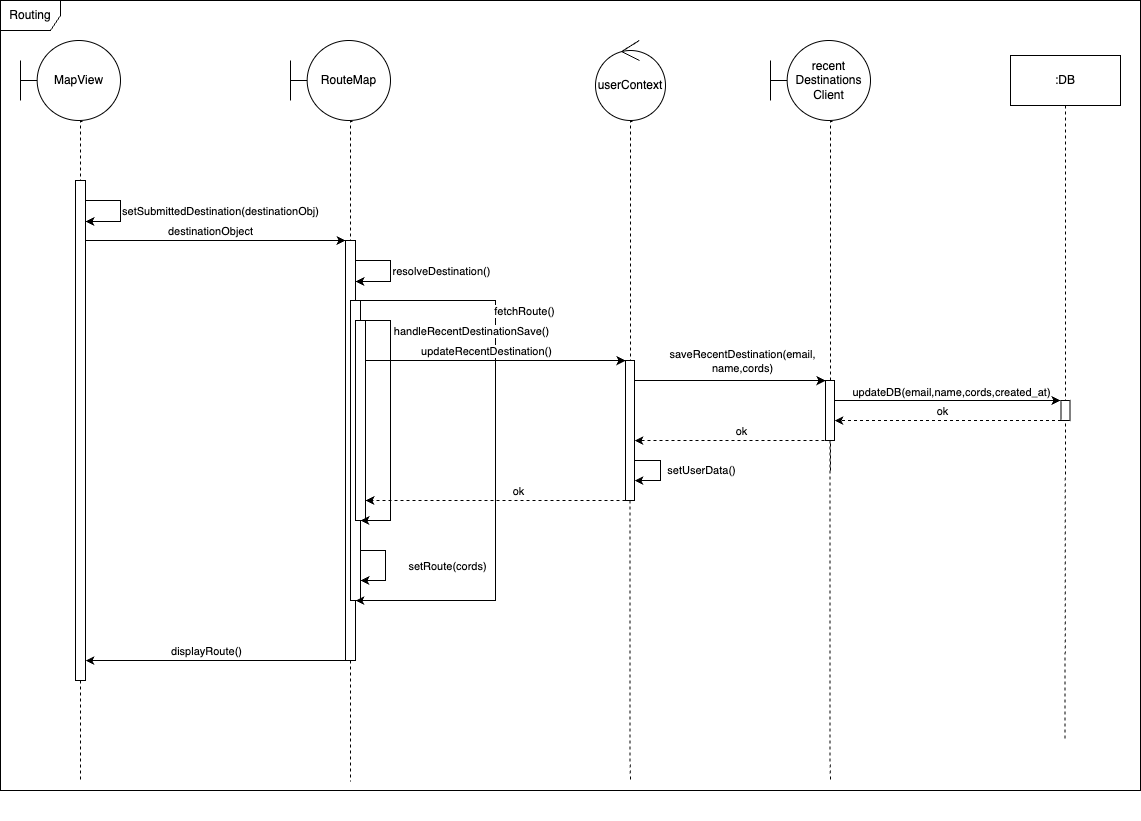

The diagram above was exported from draw.io. Its source (the exported page's mxGraphModel, read from the mxfile embedded in the PNG):
<mxGraphModel dx="1578" dy="1043" grid="1" gridSize="10" guides="1" tooltips="1" connect="1" arrows="1" fold="1" page="1" pageScale="1" pageWidth="827" pageHeight="1169" math="0" shadow="0">
  <root>
    <mxCell id="0" />
    <mxCell id="1" parent="0" />
    <mxCell id="ecfK0KOfE3P1GZ1mBYEo-11" value="" style="group" parent="1" vertex="1" connectable="0">
      <mxGeometry x="400" y="140" width="100" height="780" as="geometry" />
    </mxCell>
    <mxCell id="ecfK0KOfE3P1GZ1mBYEo-15" value="" style="html=1;points=[[0,0,0,0,5],[0,1,0,0,-5],[1,0,0,0,5],[1,1,0,0,-5]];perimeter=orthogonalPerimeter;outlineConnect=0;targetShapes=umlLifeline;portConstraint=eastwest;newEdgeStyle={&quot;curved&quot;:0,&quot;rounded&quot;:0};" parent="ecfK0KOfE3P1GZ1mBYEo-11" vertex="1">
      <mxGeometry x="55" y="200" width="10" height="420" as="geometry" />
    </mxCell>
    <mxCell id="srlLNLentr6XGBH2j51m-10" value="" style="html=1;points=[[0,0,0,0,5],[0,1,0,0,-5],[1,0,0,0,5],[1,1,0,0,-5]];perimeter=orthogonalPerimeter;outlineConnect=0;targetShapes=umlLifeline;portConstraint=eastwest;newEdgeStyle={&quot;curved&quot;:0,&quot;rounded&quot;:0};" parent="ecfK0KOfE3P1GZ1mBYEo-11" vertex="1">
      <mxGeometry x="60" y="260" width="10" height="300" as="geometry" />
    </mxCell>
    <mxCell id="ecfK0KOfE3P1GZ1mBYEo-12" value="" style="edgeStyle=orthogonalEdgeStyle;rounded=0;orthogonalLoop=1;jettySize=auto;html=1;dashed=1;endArrow=none;endFill=0;" parent="ecfK0KOfE3P1GZ1mBYEo-11" source="ecfK0KOfE3P1GZ1mBYEo-15" edge="1">
      <mxGeometry relative="1" as="geometry">
        <mxPoint x="60" y="741" as="targetPoint" />
        <Array as="points">
          <mxPoint x="60" y="720" />
          <mxPoint x="60" y="720" />
        </Array>
      </mxGeometry>
    </mxCell>
    <mxCell id="ecfK0KOfE3P1GZ1mBYEo-13" value="RouteMap" style="shape=umlBoundary;whiteSpace=wrap;html=1;" parent="ecfK0KOfE3P1GZ1mBYEo-11" vertex="1">
      <mxGeometry width="100" height="80" as="geometry" />
    </mxCell>
    <mxCell id="ecfK0KOfE3P1GZ1mBYEo-14" value="" style="edgeStyle=orthogonalEdgeStyle;rounded=0;orthogonalLoop=1;jettySize=auto;html=1;dashed=1;endArrow=none;endFill=0;exitX=0.62;exitY=1.013;exitDx=0;exitDy=0;exitPerimeter=0;" parent="ecfK0KOfE3P1GZ1mBYEo-11" source="ecfK0KOfE3P1GZ1mBYEo-13" target="ecfK0KOfE3P1GZ1mBYEo-15" edge="1">
      <mxGeometry relative="1" as="geometry">
        <mxPoint x="100" y="881" as="targetPoint" />
        <mxPoint x="100" y="220" as="sourcePoint" />
        <Array as="points">
          <mxPoint x="60" y="81" />
        </Array>
      </mxGeometry>
    </mxCell>
    <mxCell id="ecfK0KOfE3P1GZ1mBYEo-59" style="edgeStyle=orthogonalEdgeStyle;rounded=0;orthogonalLoop=1;jettySize=auto;html=1;curved=0;" parent="ecfK0KOfE3P1GZ1mBYEo-11" edge="1">
      <mxGeometry relative="1" as="geometry">
        <mxPoint x="70" y="510" as="sourcePoint" />
        <mxPoint x="70" y="540" as="targetPoint" />
        <Array as="points">
          <mxPoint x="95" y="510" />
          <mxPoint x="95" y="540" />
        </Array>
      </mxGeometry>
    </mxCell>
    <mxCell id="srlLNLentr6XGBH2j51m-7" value="setRoute(cords)" style="edgeLabel;html=1;align=center;verticalAlign=middle;resizable=0;points=[];" parent="ecfK0KOfE3P1GZ1mBYEo-59" vertex="1" connectable="0">
      <mxGeometry x="-0.5887" y="-1" relative="1" as="geometry">
        <mxPoint x="69" y="14" as="offset" />
      </mxGeometry>
    </mxCell>
    <mxCell id="ecfK0KOfE3P1GZ1mBYEo-22" style="edgeStyle=orthogonalEdgeStyle;rounded=0;orthogonalLoop=1;jettySize=auto;html=1;curved=0;" parent="ecfK0KOfE3P1GZ1mBYEo-11" source="ecfK0KOfE3P1GZ1mBYEo-15" target="ecfK0KOfE3P1GZ1mBYEo-15" edge="1">
      <mxGeometry relative="1" as="geometry">
        <mxPoint x="70" y="270" as="sourcePoint" />
        <mxPoint x="70" y="600" as="targetPoint" />
        <Array as="points">
          <mxPoint x="205" y="260" />
          <mxPoint x="205" y="560" />
        </Array>
      </mxGeometry>
    </mxCell>
    <mxCell id="srlLNLentr6XGBH2j51m-3" value="fetchRoute()" style="edgeLabel;html=1;align=center;verticalAlign=middle;resizable=0;points=[];" parent="ecfK0KOfE3P1GZ1mBYEo-22" vertex="1" connectable="0">
      <mxGeometry x="-0.599" y="-2" relative="1" as="geometry">
        <mxPoint x="51" y="8" as="offset" />
      </mxGeometry>
    </mxCell>
    <mxCell id="srlLNLentr6XGBH2j51m-11" value="" style="html=1;points=[[0,0,0,0,5],[0,1,0,0,-5],[1,0,0,0,5],[1,1,0,0,-5]];perimeter=orthogonalPerimeter;outlineConnect=0;targetShapes=umlLifeline;portConstraint=eastwest;newEdgeStyle={&quot;curved&quot;:0,&quot;rounded&quot;:0};" parent="ecfK0KOfE3P1GZ1mBYEo-11" vertex="1">
      <mxGeometry x="65" y="280" width="10" height="200" as="geometry" />
    </mxCell>
    <mxCell id="ecfK0KOfE3P1GZ1mBYEo-18" style="edgeStyle=orthogonalEdgeStyle;rounded=0;orthogonalLoop=1;jettySize=auto;html=1;curved=0;" parent="1" source="ecfK0KOfE3P1GZ1mBYEo-10" edge="1">
      <mxGeometry relative="1" as="geometry">
        <mxPoint x="105" y="340" as="sourcePoint" />
        <mxPoint x="455" y="340" as="targetPoint" />
        <Array as="points">
          <mxPoint x="270" y="340" />
          <mxPoint x="270" y="340" />
        </Array>
      </mxGeometry>
    </mxCell>
    <mxCell id="ecfK0KOfE3P1GZ1mBYEo-19" value="destinationObject" style="edgeLabel;html=1;align=center;verticalAlign=middle;resizable=0;points=[];" parent="ecfK0KOfE3P1GZ1mBYEo-18" vertex="1" connectable="0">
      <mxGeometry x="-0.044" relative="1" as="geometry">
        <mxPoint y="-10" as="offset" />
      </mxGeometry>
    </mxCell>
    <mxCell id="ecfK0KOfE3P1GZ1mBYEo-20" style="edgeStyle=orthogonalEdgeStyle;rounded=0;orthogonalLoop=1;jettySize=auto;html=1;curved=0;" parent="1" edge="1">
      <mxGeometry relative="1" as="geometry">
        <mxPoint x="465" y="360" as="sourcePoint" />
        <mxPoint x="465" y="381" as="targetPoint" />
        <Array as="points">
          <mxPoint x="500" y="360" />
          <mxPoint x="500" y="381" />
        </Array>
      </mxGeometry>
    </mxCell>
    <mxCell id="srlLNLentr6XGBH2j51m-2" value="resolveDestination()" style="edgeLabel;html=1;align=center;verticalAlign=middle;resizable=0;points=[];" parent="ecfK0KOfE3P1GZ1mBYEo-20" vertex="1" connectable="0">
      <mxGeometry x="-0.4235" y="-1" relative="1" as="geometry">
        <mxPoint x="59" y="9" as="offset" />
      </mxGeometry>
    </mxCell>
    <mxCell id="ecfK0KOfE3P1GZ1mBYEo-27" value="" style="group" parent="1" vertex="1" connectable="0">
      <mxGeometry x="680" y="140" width="100" height="741" as="geometry" />
    </mxCell>
    <mxCell id="ecfK0KOfE3P1GZ1mBYEo-28" value="" style="edgeStyle=orthogonalEdgeStyle;rounded=0;orthogonalLoop=1;jettySize=auto;html=1;dashed=1;endArrow=none;endFill=0;" parent="ecfK0KOfE3P1GZ1mBYEo-27" source="ecfK0KOfE3P1GZ1mBYEo-31" edge="1">
      <mxGeometry relative="1" as="geometry">
        <mxPoint x="60" y="741" as="targetPoint" />
        <Array as="points">
          <mxPoint x="60" y="720" />
          <mxPoint x="60" y="720" />
        </Array>
      </mxGeometry>
    </mxCell>
    <mxCell id="ecfK0KOfE3P1GZ1mBYEo-30" value="" style="edgeStyle=orthogonalEdgeStyle;rounded=0;orthogonalLoop=1;jettySize=auto;html=1;dashed=1;endArrow=none;endFill=0;exitX=0.62;exitY=1.013;exitDx=0;exitDy=0;exitPerimeter=0;" parent="ecfK0KOfE3P1GZ1mBYEo-27" target="ecfK0KOfE3P1GZ1mBYEo-31" edge="1">
      <mxGeometry relative="1" as="geometry">
        <mxPoint x="100" y="881" as="targetPoint" />
        <mxPoint x="62" y="81.03999999999996" as="sourcePoint" />
        <Array as="points">
          <mxPoint x="60" y="81" />
        </Array>
      </mxGeometry>
    </mxCell>
    <mxCell id="ecfK0KOfE3P1GZ1mBYEo-31" value="" style="html=1;points=[[0,0,0,0,5],[0,1,0,0,-5],[1,0,0,0,5],[1,1,0,0,-5]];perimeter=orthogonalPerimeter;outlineConnect=0;targetShapes=umlLifeline;portConstraint=eastwest;newEdgeStyle={&quot;curved&quot;:0,&quot;rounded&quot;:0};" parent="ecfK0KOfE3P1GZ1mBYEo-27" vertex="1">
      <mxGeometry x="55" y="320" width="9" height="140" as="geometry" />
    </mxCell>
    <mxCell id="ecfK0KOfE3P1GZ1mBYEo-52" style="edgeStyle=orthogonalEdgeStyle;rounded=0;orthogonalLoop=1;jettySize=auto;html=1;curved=0;" parent="ecfK0KOfE3P1GZ1mBYEo-27" source="ecfK0KOfE3P1GZ1mBYEo-31" target="ecfK0KOfE3P1GZ1mBYEo-31" edge="1">
      <mxGeometry relative="1" as="geometry">
        <mxPoint x="65" y="460" as="sourcePoint" />
        <mxPoint x="70" y="560" as="targetPoint" />
        <Array as="points">
          <mxPoint x="90" y="420" />
          <mxPoint x="90" y="440" />
        </Array>
      </mxGeometry>
    </mxCell>
    <mxCell id="srlLNLentr6XGBH2j51m-6" value="setUserData()" style="edgeLabel;html=1;align=center;verticalAlign=middle;resizable=0;points=[];" parent="ecfK0KOfE3P1GZ1mBYEo-52" vertex="1" connectable="0">
      <mxGeometry x="-0.1701" y="-1" relative="1" as="geometry">
        <mxPoint x="41" y="6" as="offset" />
      </mxGeometry>
    </mxCell>
    <mxCell id="R2m-oU3XpoIHORO7AnCl-1" value="userContext" style="ellipse;shape=umlControl;whiteSpace=wrap;html=1;" vertex="1" parent="ecfK0KOfE3P1GZ1mBYEo-27">
      <mxGeometry x="25" width="70" height="80" as="geometry" />
    </mxCell>
    <mxCell id="ecfK0KOfE3P1GZ1mBYEo-25" style="edgeStyle=orthogonalEdgeStyle;rounded=0;orthogonalLoop=1;jettySize=auto;html=1;curved=0;" parent="1" edge="1">
      <mxGeometry relative="1" as="geometry">
        <mxPoint x="469.97" y="420" as="sourcePoint" />
        <mxPoint x="469.97" y="620" as="targetPoint" />
        <Array as="points">
          <mxPoint x="499.97" y="420" />
          <mxPoint x="499.97" y="620" />
        </Array>
      </mxGeometry>
    </mxCell>
    <mxCell id="srlLNLentr6XGBH2j51m-4" value="handleRecentDestinationSave()" style="edgeLabel;html=1;align=center;verticalAlign=middle;resizable=0;points=[];" parent="ecfK0KOfE3P1GZ1mBYEo-25" vertex="1" connectable="0">
      <mxGeometry x="-0.72" y="1" relative="1" as="geometry">
        <mxPoint x="79" y="3" as="offset" />
      </mxGeometry>
    </mxCell>
    <mxCell id="ecfK0KOfE3P1GZ1mBYEo-33" style="edgeStyle=orthogonalEdgeStyle;rounded=0;orthogonalLoop=1;jettySize=auto;html=1;curved=0;" parent="1" source="srlLNLentr6XGBH2j51m-11" target="ecfK0KOfE3P1GZ1mBYEo-31" edge="1">
      <mxGeometry relative="1" as="geometry">
        <mxPoint x="470" y="460" as="sourcePoint" />
        <mxPoint x="745.02" y="460.5" as="targetPoint" />
        <Array as="points">
          <mxPoint x="540" y="460" />
          <mxPoint x="540" y="460" />
        </Array>
      </mxGeometry>
    </mxCell>
    <mxCell id="srlLNLentr6XGBH2j51m-5" value="updateRecentDestination()" style="edgeLabel;html=1;align=center;verticalAlign=middle;resizable=0;points=[];" parent="ecfK0KOfE3P1GZ1mBYEo-33" vertex="1" connectable="0">
      <mxGeometry x="-0.8692" y="-1" relative="1" as="geometry">
        <mxPoint x="103" y="-11" as="offset" />
      </mxGeometry>
    </mxCell>
    <mxCell id="ecfK0KOfE3P1GZ1mBYEo-36" value="" style="group" parent="1" vertex="1" connectable="0">
      <mxGeometry x="880" y="140" width="100" height="741" as="geometry" />
    </mxCell>
    <mxCell id="ecfK0KOfE3P1GZ1mBYEo-37" value="" style="edgeStyle=orthogonalEdgeStyle;rounded=0;orthogonalLoop=1;jettySize=auto;html=1;dashed=1;endArrow=none;endFill=0;" parent="ecfK0KOfE3P1GZ1mBYEo-36" source="ecfK0KOfE3P1GZ1mBYEo-40" edge="1">
      <mxGeometry relative="1" as="geometry">
        <mxPoint x="60" y="741" as="targetPoint" />
        <Array as="points">
          <mxPoint x="60" y="720" />
          <mxPoint x="60" y="720" />
        </Array>
      </mxGeometry>
    </mxCell>
    <mxCell id="ecfK0KOfE3P1GZ1mBYEo-38" value="recent&lt;div&gt;Destinations&lt;/div&gt;&lt;div&gt;Client&lt;/div&gt;" style="shape=umlBoundary;whiteSpace=wrap;html=1;" parent="ecfK0KOfE3P1GZ1mBYEo-36" vertex="1">
      <mxGeometry width="100" height="80" as="geometry" />
    </mxCell>
    <mxCell id="ecfK0KOfE3P1GZ1mBYEo-39" value="" style="edgeStyle=orthogonalEdgeStyle;rounded=0;orthogonalLoop=1;jettySize=auto;html=1;dashed=1;endArrow=none;endFill=0;exitX=0.62;exitY=1.013;exitDx=0;exitDy=0;exitPerimeter=0;" parent="ecfK0KOfE3P1GZ1mBYEo-36" source="ecfK0KOfE3P1GZ1mBYEo-38" target="ecfK0KOfE3P1GZ1mBYEo-40" edge="1">
      <mxGeometry relative="1" as="geometry">
        <mxPoint x="100" y="881" as="targetPoint" />
        <mxPoint x="100" y="220" as="sourcePoint" />
        <Array as="points">
          <mxPoint x="60" y="81" />
        </Array>
      </mxGeometry>
    </mxCell>
    <mxCell id="ecfK0KOfE3P1GZ1mBYEo-40" value="" style="html=1;points=[[0,0,0,0,5],[0,1,0,0,-5],[1,0,0,0,5],[1,1,0,0,-5]];perimeter=orthogonalPerimeter;outlineConnect=0;targetShapes=umlLifeline;portConstraint=eastwest;newEdgeStyle={&quot;curved&quot;:0,&quot;rounded&quot;:0};" parent="ecfK0KOfE3P1GZ1mBYEo-36" vertex="1">
      <mxGeometry x="55" y="340" width="9" height="60" as="geometry" />
    </mxCell>
    <mxCell id="ecfK0KOfE3P1GZ1mBYEo-41" style="edgeStyle=orthogonalEdgeStyle;rounded=0;orthogonalLoop=1;jettySize=auto;html=1;curved=0;" parent="1" source="ecfK0KOfE3P1GZ1mBYEo-31" target="ecfK0KOfE3P1GZ1mBYEo-40" edge="1">
      <mxGeometry relative="1" as="geometry">
        <Array as="points">
          <mxPoint x="840" y="480" />
          <mxPoint x="840" y="480" />
        </Array>
      </mxGeometry>
    </mxCell>
    <mxCell id="srlLNLentr6XGBH2j51m-8" value="saveRecentDestination(email,&lt;div&gt;name,cords)&lt;/div&gt;" style="edgeLabel;html=1;align=center;verticalAlign=middle;resizable=0;points=[];" parent="ecfK0KOfE3P1GZ1mBYEo-41" vertex="1" connectable="0">
      <mxGeometry x="-0.3121" y="-1" relative="1" as="geometry">
        <mxPoint x="41" y="-21" as="offset" />
      </mxGeometry>
    </mxCell>
    <mxCell id="ecfK0KOfE3P1GZ1mBYEo-43" value=":DB" style="html=1;whiteSpace=wrap;" parent="1" vertex="1">
      <mxGeometry x="1120" y="155" width="110" height="50" as="geometry" />
    </mxCell>
    <mxCell id="ecfK0KOfE3P1GZ1mBYEo-44" value="" style="edgeStyle=orthogonalEdgeStyle;rounded=0;orthogonalLoop=1;jettySize=auto;html=1;dashed=1;endArrow=none;endFill=0;exitX=0.5;exitY=1;exitDx=0;exitDy=0;" parent="1" source="ecfK0KOfE3P1GZ1mBYEo-43" edge="1">
      <mxGeometry relative="1" as="geometry">
        <mxPoint x="1174.5" y="841" as="targetPoint" />
        <Array as="points">
          <mxPoint x="1175" y="430" />
        </Array>
        <mxPoint x="1174.5" y="530" as="sourcePoint" />
      </mxGeometry>
    </mxCell>
    <mxCell id="ecfK0KOfE3P1GZ1mBYEo-48" style="edgeStyle=orthogonalEdgeStyle;rounded=0;orthogonalLoop=1;jettySize=auto;html=1;curved=0;dashed=1;" parent="1" source="ecfK0KOfE3P1GZ1mBYEo-47" edge="1">
      <mxGeometry relative="1" as="geometry">
        <mxPoint x="1170.5" y="550" as="sourcePoint" />
        <mxPoint x="944" y="520" as="targetPoint" />
        <Array as="points">
          <mxPoint x="944" y="520" />
        </Array>
      </mxGeometry>
    </mxCell>
    <mxCell id="ecfK0KOfE3P1GZ1mBYEo-49" value="ok" style="edgeLabel;html=1;align=center;verticalAlign=middle;resizable=0;points=[];" parent="ecfK0KOfE3P1GZ1mBYEo-48" vertex="1" connectable="0">
      <mxGeometry x="-0.1567" y="-1" relative="1" as="geometry">
        <mxPoint x="-24" y="-9" as="offset" />
      </mxGeometry>
    </mxCell>
    <mxCell id="ecfK0KOfE3P1GZ1mBYEo-47" value="" style="html=1;points=[[0,0,0,0,5],[0,1,0,0,-5],[1,0,0,0,5],[1,1,0,0,-5]];perimeter=orthogonalPerimeter;outlineConnect=0;targetShapes=umlLifeline;portConstraint=eastwest;newEdgeStyle={&quot;curved&quot;:0,&quot;rounded&quot;:0};" parent="1" vertex="1">
      <mxGeometry x="1170.5" y="500" width="9" height="20" as="geometry" />
    </mxCell>
    <mxCell id="ecfK0KOfE3P1GZ1mBYEo-50" style="edgeStyle=orthogonalEdgeStyle;rounded=0;orthogonalLoop=1;jettySize=auto;html=1;curved=0;dashed=1;" parent="1" target="ecfK0KOfE3P1GZ1mBYEo-31" edge="1">
      <mxGeometry relative="1" as="geometry">
        <mxPoint x="940" y="570" as="sourcePoint" />
        <mxPoint x="740" y="570" as="targetPoint" />
        <Array as="points">
          <mxPoint x="940" y="540" />
        </Array>
      </mxGeometry>
    </mxCell>
    <mxCell id="ecfK0KOfE3P1GZ1mBYEo-51" value="ok" style="edgeLabel;html=1;align=center;verticalAlign=middle;resizable=0;points=[];" parent="ecfK0KOfE3P1GZ1mBYEo-50" vertex="1" connectable="0">
      <mxGeometry x="-0.1567" y="-1" relative="1" as="geometry">
        <mxPoint x="-24" y="-9" as="offset" />
      </mxGeometry>
    </mxCell>
    <mxCell id="ecfK0KOfE3P1GZ1mBYEo-56" style="edgeStyle=orthogonalEdgeStyle;rounded=0;orthogonalLoop=1;jettySize=auto;html=1;curved=0;dashed=1;" parent="1" source="ecfK0KOfE3P1GZ1mBYEo-31" edge="1">
      <mxGeometry relative="1" as="geometry">
        <mxPoint x="706" y="640" as="sourcePoint" />
        <mxPoint x="475" y="600" as="targetPoint" />
        <Array as="points">
          <mxPoint x="610" y="600" />
          <mxPoint x="610" y="600" />
        </Array>
      </mxGeometry>
    </mxCell>
    <mxCell id="ecfK0KOfE3P1GZ1mBYEo-57" value="ok" style="edgeLabel;html=1;align=center;verticalAlign=middle;resizable=0;points=[];" parent="ecfK0KOfE3P1GZ1mBYEo-56" vertex="1" connectable="0">
      <mxGeometry x="-0.1567" y="-1" relative="1" as="geometry">
        <mxPoint x="1" y="-9" as="offset" />
      </mxGeometry>
    </mxCell>
    <mxCell id="ecfK0KOfE3P1GZ1mBYEo-63" style="edgeStyle=orthogonalEdgeStyle;rounded=0;orthogonalLoop=1;jettySize=auto;html=1;curved=0;" parent="1" source="ecfK0KOfE3P1GZ1mBYEo-15" target="ecfK0KOfE3P1GZ1mBYEo-10" edge="1">
      <mxGeometry relative="1" as="geometry">
        <mxPoint x="110" y="760" as="targetPoint" />
        <Array as="points">
          <mxPoint x="350" y="760" />
          <mxPoint x="350" y="760" />
        </Array>
      </mxGeometry>
    </mxCell>
    <mxCell id="KmZTz9I31DMgguYHD3YW-1" value="displayRoute()" style="edgeLabel;html=1;align=center;verticalAlign=middle;resizable=0;points=[];" parent="ecfK0KOfE3P1GZ1mBYEo-63" vertex="1" connectable="0">
      <mxGeometry x="0.0798" y="-1" relative="1" as="geometry">
        <mxPoint y="-9" as="offset" />
      </mxGeometry>
    </mxCell>
    <mxCell id="srlLNLentr6XGBH2j51m-9" value="" style="group" parent="1" vertex="1" connectable="0">
      <mxGeometry x="130" y="140" width="100" height="741" as="geometry" />
    </mxCell>
    <mxCell id="ecfK0KOfE3P1GZ1mBYEo-3" value="" style="group" parent="srlLNLentr6XGBH2j51m-9" vertex="1" connectable="0">
      <mxGeometry width="100" height="741" as="geometry" />
    </mxCell>
    <mxCell id="ecfK0KOfE3P1GZ1mBYEo-2" value="" style="edgeStyle=orthogonalEdgeStyle;rounded=0;orthogonalLoop=1;jettySize=auto;html=1;dashed=1;endArrow=none;endFill=0;" parent="ecfK0KOfE3P1GZ1mBYEo-3" source="ecfK0KOfE3P1GZ1mBYEo-10" edge="1">
      <mxGeometry relative="1" as="geometry">
        <mxPoint x="60" y="741" as="targetPoint" />
        <Array as="points">
          <mxPoint x="60" y="720" />
          <mxPoint x="60" y="720" />
        </Array>
      </mxGeometry>
    </mxCell>
    <mxCell id="ecfK0KOfE3P1GZ1mBYEo-1" value="MapView" style="shape=umlBoundary;whiteSpace=wrap;html=1;" parent="ecfK0KOfE3P1GZ1mBYEo-3" vertex="1">
      <mxGeometry width="100" height="80" as="geometry" />
    </mxCell>
    <mxCell id="ecfK0KOfE3P1GZ1mBYEo-9" value="" style="edgeStyle=orthogonalEdgeStyle;rounded=0;orthogonalLoop=1;jettySize=auto;html=1;dashed=1;endArrow=none;endFill=0;exitX=0.62;exitY=1.013;exitDx=0;exitDy=0;exitPerimeter=0;" parent="ecfK0KOfE3P1GZ1mBYEo-3" source="ecfK0KOfE3P1GZ1mBYEo-1" target="ecfK0KOfE3P1GZ1mBYEo-10" edge="1">
      <mxGeometry relative="1" as="geometry">
        <mxPoint x="100" y="881" as="targetPoint" />
        <mxPoint x="100" y="220" as="sourcePoint" />
        <Array as="points">
          <mxPoint x="60" y="81" />
        </Array>
      </mxGeometry>
    </mxCell>
    <mxCell id="ecfK0KOfE3P1GZ1mBYEo-10" value="" style="html=1;points=[[0,0,0,0,5],[0,1,0,0,-5],[1,0,0,0,5],[1,1,0,0,-5]];perimeter=orthogonalPerimeter;outlineConnect=0;targetShapes=umlLifeline;portConstraint=eastwest;newEdgeStyle={&quot;curved&quot;:0,&quot;rounded&quot;:0};" parent="ecfK0KOfE3P1GZ1mBYEo-3" vertex="1">
      <mxGeometry x="55" y="140" width="10" height="500" as="geometry" />
    </mxCell>
    <mxCell id="ecfK0KOfE3P1GZ1mBYEo-16" style="edgeStyle=orthogonalEdgeStyle;rounded=0;orthogonalLoop=1;jettySize=auto;html=1;curved=0;" parent="srlLNLentr6XGBH2j51m-9" target="ecfK0KOfE3P1GZ1mBYEo-10" edge="1">
      <mxGeometry relative="1" as="geometry">
        <mxPoint x="65" y="160" as="sourcePoint" />
        <mxPoint x="255" y="160" as="targetPoint" />
        <Array as="points">
          <mxPoint x="100" y="160" />
          <mxPoint x="100" y="181" />
        </Array>
      </mxGeometry>
    </mxCell>
    <mxCell id="srlLNLentr6XGBH2j51m-1" value="setSubmittedDestination(destinationObj)" style="edgeLabel;html=1;align=center;verticalAlign=middle;resizable=0;points=[];" parent="ecfK0KOfE3P1GZ1mBYEo-16" vertex="1" connectable="0">
      <mxGeometry x="0.4742" relative="1" as="geometry">
        <mxPoint x="111" y="-11" as="offset" />
      </mxGeometry>
    </mxCell>
    <mxCell id="ecfK0KOfE3P1GZ1mBYEo-45" style="edgeStyle=orthogonalEdgeStyle;rounded=0;orthogonalLoop=1;jettySize=auto;html=1;curved=0;" parent="1" source="ecfK0KOfE3P1GZ1mBYEo-40" edge="1">
      <mxGeometry relative="1" as="geometry">
        <mxPoint x="1170" y="500" as="targetPoint" />
        <Array as="points">
          <mxPoint x="1150" y="500" />
          <mxPoint x="1150" y="500" />
        </Array>
      </mxGeometry>
    </mxCell>
    <mxCell id="ecfK0KOfE3P1GZ1mBYEo-46" value="updateDB(email,name,cords,created_at)" style="edgeLabel;html=1;align=center;verticalAlign=middle;resizable=0;points=[];" parent="ecfK0KOfE3P1GZ1mBYEo-45" vertex="1" connectable="0">
      <mxGeometry x="-0.2406" y="3" relative="1" as="geometry">
        <mxPoint x="30" y="-6" as="offset" />
      </mxGeometry>
    </mxCell>
    <mxCell id="-B-ZI3Q5BaO0f4FIsXEZ-1" value="Routing" style="shape=umlFrame;whiteSpace=wrap;html=1;pointerEvents=0;" vertex="1" parent="1">
      <mxGeometry x="110" y="100" width="1140" height="790" as="geometry" />
    </mxCell>
  </root>
</mxGraphModel>